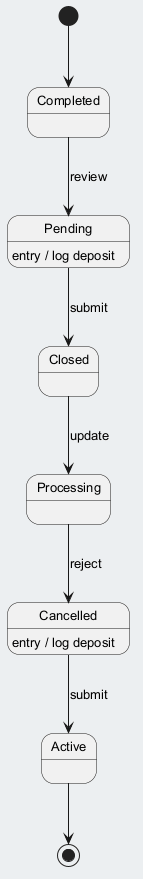

The diagram above was rendered by PlantUML. Its source (embedded in the PNG):
@startuml
skinparam backgroundColor #ECEFF1
skinparam classBackgroundColor #FFFFFF
skinparam classBorderColor #455A64
skinparam defaultFontSize 13
[*] --> Completed
Completed --> Pending : review
Pending --> Closed : submit
Pending : entry / log deposit
Closed --> Processing : update
Processing --> Cancelled : reject
Cancelled --> Active : submit
Cancelled : entry / log deposit
Active --> [*]
@enduml